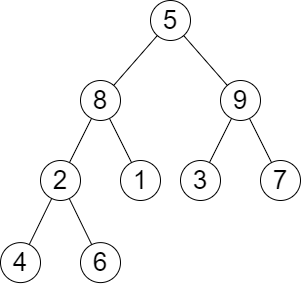

The diagram above was exported from draw.io. Its source (the exported page's mxGraphModel, read from the mxfile embedded in the PNG):
<mxGraphModel dx="1038" dy="579" grid="1" gridSize="10" guides="1" tooltips="1" connect="1" arrows="1" fold="1" page="1" pageScale="1" pageWidth="827" pageHeight="1169" math="0" shadow="0">
  <root>
    <mxCell id="0" />
    <mxCell id="1" parent="0" />
    <mxCell id="fQqIPAlq7Q_T6mfRQayf-1" value="&lt;span style=&quot;font-size: 26px;&quot;&gt;8&lt;/span&gt;" style="ellipse;whiteSpace=wrap;html=1;aspect=fixed;" vertex="1" parent="1">
      <mxGeometry x="250" y="200" width="40" height="40" as="geometry" />
    </mxCell>
    <mxCell id="fQqIPAlq7Q_T6mfRQayf-2" value="&lt;span style=&quot;font-size: 26px;&quot;&gt;5&lt;/span&gt;" style="ellipse;whiteSpace=wrap;html=1;aspect=fixed;" vertex="1" parent="1">
      <mxGeometry x="320" y="120" width="40" height="40" as="geometry" />
    </mxCell>
    <mxCell id="fQqIPAlq7Q_T6mfRQayf-3" value="&lt;span style=&quot;font-size: 26px;&quot;&gt;9&lt;/span&gt;" style="ellipse;whiteSpace=wrap;html=1;aspect=fixed;" vertex="1" parent="1">
      <mxGeometry x="390" y="200" width="40" height="40" as="geometry" />
    </mxCell>
    <mxCell id="fQqIPAlq7Q_T6mfRQayf-4" value="&lt;span style=&quot;font-size: 26px;&quot;&gt;2&lt;/span&gt;" style="ellipse;whiteSpace=wrap;html=1;aspect=fixed;" vertex="1" parent="1">
      <mxGeometry x="210" y="280" width="40" height="40" as="geometry" />
    </mxCell>
    <mxCell id="fQqIPAlq7Q_T6mfRQayf-5" value="&lt;span style=&quot;font-size: 26px;&quot;&gt;7&lt;/span&gt;" style="ellipse;whiteSpace=wrap;html=1;aspect=fixed;" vertex="1" parent="1">
      <mxGeometry x="430" y="280" width="40" height="40" as="geometry" />
    </mxCell>
    <mxCell id="fQqIPAlq7Q_T6mfRQayf-6" value="&lt;span style=&quot;font-size: 26px;&quot;&gt;3&lt;/span&gt;" style="ellipse;whiteSpace=wrap;html=1;aspect=fixed;" vertex="1" parent="1">
      <mxGeometry x="350" y="280" width="40" height="40" as="geometry" />
    </mxCell>
    <mxCell id="fQqIPAlq7Q_T6mfRQayf-9" value="" style="endArrow=none;html=1;rounded=0;fontSize=26;" edge="1" parent="1" source="fQqIPAlq7Q_T6mfRQayf-3" target="fQqIPAlq7Q_T6mfRQayf-2">
      <mxGeometry width="50" height="50" relative="1" as="geometry">
        <mxPoint x="390" y="220" as="sourcePoint" />
        <mxPoint x="440" y="170" as="targetPoint" />
      </mxGeometry>
    </mxCell>
    <mxCell id="fQqIPAlq7Q_T6mfRQayf-10" value="" style="endArrow=none;html=1;rounded=0;fontSize=26;" edge="1" parent="1" source="fQqIPAlq7Q_T6mfRQayf-1" target="fQqIPAlq7Q_T6mfRQayf-2">
      <mxGeometry width="50" height="50" relative="1" as="geometry">
        <mxPoint x="390" y="220" as="sourcePoint" />
        <mxPoint x="440" y="170" as="targetPoint" />
      </mxGeometry>
    </mxCell>
    <mxCell id="fQqIPAlq7Q_T6mfRQayf-11" value="" style="endArrow=none;html=1;rounded=0;fontSize=26;" edge="1" parent="1" source="fQqIPAlq7Q_T6mfRQayf-6" target="fQqIPAlq7Q_T6mfRQayf-3">
      <mxGeometry width="50" height="50" relative="1" as="geometry">
        <mxPoint x="390" y="290" as="sourcePoint" />
        <mxPoint x="440" y="170" as="targetPoint" />
      </mxGeometry>
    </mxCell>
    <mxCell id="fQqIPAlq7Q_T6mfRQayf-12" value="" style="endArrow=none;html=1;rounded=0;fontSize=26;" edge="1" parent="1" source="fQqIPAlq7Q_T6mfRQayf-3" target="fQqIPAlq7Q_T6mfRQayf-5">
      <mxGeometry width="50" height="50" relative="1" as="geometry">
        <mxPoint x="390" y="220" as="sourcePoint" />
        <mxPoint x="440" y="170" as="targetPoint" />
      </mxGeometry>
    </mxCell>
    <mxCell id="fQqIPAlq7Q_T6mfRQayf-13" value="" style="endArrow=none;html=1;rounded=0;fontSize=26;" edge="1" parent="1" source="fQqIPAlq7Q_T6mfRQayf-4" target="fQqIPAlq7Q_T6mfRQayf-1">
      <mxGeometry width="50" height="50" relative="1" as="geometry">
        <mxPoint x="390" y="220" as="sourcePoint" />
        <mxPoint x="440" y="170" as="targetPoint" />
      </mxGeometry>
    </mxCell>
    <mxCell id="fQqIPAlq7Q_T6mfRQayf-29" value="&lt;span style=&quot;font-size: 26px;&quot;&gt;1&lt;/span&gt;" style="ellipse;whiteSpace=wrap;html=1;aspect=fixed;" vertex="1" parent="1">
      <mxGeometry x="290" y="280" width="40" height="40" as="geometry" />
    </mxCell>
    <mxCell id="fQqIPAlq7Q_T6mfRQayf-30" value="" style="endArrow=none;html=1;rounded=0;fontSize=26;" edge="1" parent="1" source="fQqIPAlq7Q_T6mfRQayf-29" target="fQqIPAlq7Q_T6mfRQayf-1">
      <mxGeometry width="50" height="50" relative="1" as="geometry">
        <mxPoint x="390" y="240" as="sourcePoint" />
        <mxPoint x="440" y="190" as="targetPoint" />
      </mxGeometry>
    </mxCell>
    <mxCell id="fQqIPAlq7Q_T6mfRQayf-31" value="&lt;span style=&quot;font-size: 26px;&quot;&gt;6&lt;/span&gt;" style="ellipse;whiteSpace=wrap;html=1;aspect=fixed;" vertex="1" parent="1">
      <mxGeometry x="250" y="362.11" width="40" height="40" as="geometry" />
    </mxCell>
    <mxCell id="fQqIPAlq7Q_T6mfRQayf-32" value="&lt;span style=&quot;font-size: 26px;&quot;&gt;4&lt;/span&gt;" style="ellipse;whiteSpace=wrap;html=1;aspect=fixed;" vertex="1" parent="1">
      <mxGeometry x="170" y="362.11" width="40" height="40" as="geometry" />
    </mxCell>
    <mxCell id="fQqIPAlq7Q_T6mfRQayf-33" value="" style="endArrow=none;html=1;rounded=0;fontSize=26;" edge="1" parent="1" source="fQqIPAlq7Q_T6mfRQayf-32" target="fQqIPAlq7Q_T6mfRQayf-4">
      <mxGeometry width="50" height="50" relative="1" as="geometry">
        <mxPoint x="210" y="372.11" as="sourcePoint" />
        <mxPoint x="221.0557280900009" y="319.9985438199982" as="targetPoint" />
      </mxGeometry>
    </mxCell>
    <mxCell id="fQqIPAlq7Q_T6mfRQayf-34" value="" style="endArrow=none;html=1;rounded=0;fontSize=26;" edge="1" parent="1" target="fQqIPAlq7Q_T6mfRQayf-31" source="fQqIPAlq7Q_T6mfRQayf-4">
      <mxGeometry width="50" height="50" relative="1" as="geometry">
        <mxPoint x="238.9442719099991" y="319.9985438199982" as="sourcePoint" />
        <mxPoint x="260" y="252.11" as="targetPoint" />
      </mxGeometry>
    </mxCell>
  </root>
</mxGraphModel>